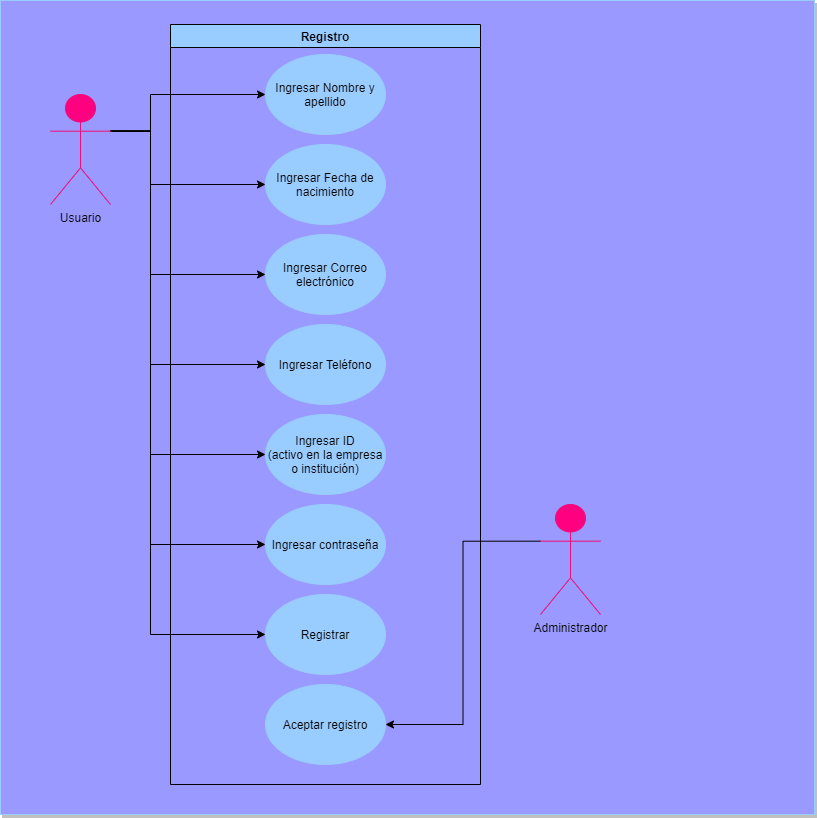

The diagram above was exported from draw.io. Its source (the exported page's mxGraphModel, read from the mxfile embedded in the PNG):
<mxGraphModel dx="502" dy="1647" grid="1" gridSize="10" guides="1" tooltips="1" connect="1" arrows="1" fold="1" page="1" pageScale="1" pageWidth="827" pageHeight="1169" math="0" shadow="0">
  <root>
    <mxCell id="0" />
    <mxCell id="1" parent="0" />
    <mxCell id="42" value="" style="whiteSpace=wrap;html=1;aspect=fixed;shadow=1;strokeColor=#99CCFF;fillColor=#9999FF;" parent="1" vertex="1">
      <mxGeometry x="60" y="-1124" width="814" height="814" as="geometry" />
    </mxCell>
    <mxCell id="78" value="Registro" style="swimlane;strokeColor=#030303;fillColor=#99CCFF;startSize=23;" parent="1" vertex="1">
      <mxGeometry x="230" y="-1100" width="310" height="760" as="geometry">
        <mxRectangle x="180" y="60" width="80" height="23" as="alternateBounds" />
      </mxGeometry>
    </mxCell>
    <mxCell id="79" value="Ingresar Fecha de nacimiento" style="ellipse;whiteSpace=wrap;html=1;strokeColor=#99CCFF;fillColor=#99CCFF;" parent="78" vertex="1">
      <mxGeometry x="95" y="120" width="120" height="80" as="geometry" />
    </mxCell>
    <mxCell id="80" value="Ingresar Correo electrónico" style="ellipse;whiteSpace=wrap;html=1;strokeColor=#99CCFF;fillColor=#99CCFF;" parent="78" vertex="1">
      <mxGeometry x="95" y="210" width="120" height="80" as="geometry" />
    </mxCell>
    <mxCell id="81" value="&lt;span&gt;Ingresar Nombre y apellido&lt;/span&gt;" style="ellipse;whiteSpace=wrap;html=1;strokeColor=#99CCFF;fillColor=#99CCFF;" parent="78" vertex="1">
      <mxGeometry x="95" y="30" width="120" height="80" as="geometry" />
    </mxCell>
    <mxCell id="82" value="Ingresar Teléfono" style="ellipse;whiteSpace=wrap;html=1;strokeColor=#99CCFF;fillColor=#99CCFF;" parent="78" vertex="1">
      <mxGeometry x="95" y="300" width="120" height="80" as="geometry" />
    </mxCell>
    <mxCell id="83" value="Ingresar ID&lt;br&gt;(activo en la empresa o institución)" style="ellipse;whiteSpace=wrap;html=1;strokeColor=#99CCFF;fillColor=#99CCFF;" parent="78" vertex="1">
      <mxGeometry x="95" y="390" width="120" height="80" as="geometry" />
    </mxCell>
    <mxCell id="84" value="Registrar" style="ellipse;whiteSpace=wrap;html=1;strokeColor=#99CCFF;fillColor=#99CCFF;" parent="78" vertex="1">
      <mxGeometry x="95" y="570" width="120" height="80" as="geometry" />
    </mxCell>
    <mxCell id="85" value="Aceptar registro" style="ellipse;whiteSpace=wrap;html=1;strokeColor=#99CCFF;fillColor=#99CCFF;" parent="78" vertex="1">
      <mxGeometry x="95" y="660" width="120" height="80" as="geometry" />
    </mxCell>
    <mxCell id="86" style="edgeStyle=orthogonalEdgeStyle;rounded=0;orthogonalLoop=1;jettySize=auto;html=1;exitX=1;exitY=0.3333333333333333;exitDx=0;exitDy=0;exitPerimeter=0;entryX=0;entryY=0.5;entryDx=0;entryDy=0;" parent="1" source="92" edge="1">
      <mxGeometry relative="1" as="geometry">
        <Array as="points">
          <mxPoint x="210" y="-993" />
          <mxPoint x="210" y="-1030" />
        </Array>
        <mxPoint x="325" y="-1030" as="targetPoint" />
      </mxGeometry>
    </mxCell>
    <mxCell id="87" style="edgeStyle=orthogonalEdgeStyle;rounded=0;orthogonalLoop=1;jettySize=auto;html=1;exitX=1;exitY=0.3333333333333333;exitDx=0;exitDy=0;exitPerimeter=0;entryX=0;entryY=0.5;entryDx=0;entryDy=0;" parent="1" source="92" target="79" edge="1">
      <mxGeometry relative="1" as="geometry">
        <Array as="points">
          <mxPoint x="210" y="-993" />
          <mxPoint x="210" y="-940" />
        </Array>
      </mxGeometry>
    </mxCell>
    <mxCell id="88" style="edgeStyle=orthogonalEdgeStyle;rounded=0;orthogonalLoop=1;jettySize=auto;html=1;exitX=1;exitY=0.3333333333333333;exitDx=0;exitDy=0;exitPerimeter=0;entryX=0;entryY=0.5;entryDx=0;entryDy=0;" parent="1" source="92" target="80" edge="1">
      <mxGeometry relative="1" as="geometry">
        <Array as="points">
          <mxPoint x="210" y="-993" />
          <mxPoint x="210" y="-850" />
        </Array>
      </mxGeometry>
    </mxCell>
    <mxCell id="89" style="edgeStyle=orthogonalEdgeStyle;rounded=0;orthogonalLoop=1;jettySize=auto;html=1;exitX=1;exitY=0.3333333333333333;exitDx=0;exitDy=0;exitPerimeter=0;entryX=0;entryY=0.5;entryDx=0;entryDy=0;" parent="1" source="92" target="82" edge="1">
      <mxGeometry relative="1" as="geometry">
        <Array as="points">
          <mxPoint x="210" y="-993" />
          <mxPoint x="210" y="-760" />
        </Array>
      </mxGeometry>
    </mxCell>
    <mxCell id="90" style="edgeStyle=orthogonalEdgeStyle;rounded=0;orthogonalLoop=1;jettySize=auto;html=1;exitX=1;exitY=0.3333333333333333;exitDx=0;exitDy=0;exitPerimeter=0;entryX=0;entryY=0.5;entryDx=0;entryDy=0;" parent="1" source="92" target="83" edge="1">
      <mxGeometry relative="1" as="geometry">
        <Array as="points">
          <mxPoint x="210" y="-993" />
          <mxPoint x="210" y="-670" />
        </Array>
      </mxGeometry>
    </mxCell>
    <mxCell id="91" style="edgeStyle=orthogonalEdgeStyle;rounded=0;orthogonalLoop=1;jettySize=auto;html=1;exitX=1;exitY=0.3333333333333333;exitDx=0;exitDy=0;exitPerimeter=0;entryX=0;entryY=0.5;entryDx=0;entryDy=0;" parent="1" source="92" target="84" edge="1">
      <mxGeometry relative="1" as="geometry">
        <Array as="points">
          <mxPoint x="210" y="-993" />
          <mxPoint x="210" y="-490" />
        </Array>
      </mxGeometry>
    </mxCell>
    <mxCell id="96" style="edgeStyle=orthogonalEdgeStyle;rounded=0;orthogonalLoop=1;jettySize=auto;html=1;exitX=1;exitY=0.3333333333333333;exitDx=0;exitDy=0;exitPerimeter=0;entryX=0;entryY=0.5;entryDx=0;entryDy=0;" edge="1" parent="1" source="92" target="95">
      <mxGeometry relative="1" as="geometry">
        <Array as="points">
          <mxPoint x="210" y="-993" />
          <mxPoint x="210" y="-580" />
        </Array>
      </mxGeometry>
    </mxCell>
    <mxCell id="92" value="Usuario" style="shape=umlActor;verticalLabelPosition=bottom;verticalAlign=top;html=1;outlineConnect=0;strokeColor=#F00C76;fillColor=#FF0080;" parent="1" vertex="1">
      <mxGeometry x="110" y="-1030" width="60" height="110" as="geometry" />
    </mxCell>
    <mxCell id="93" style="edgeStyle=orthogonalEdgeStyle;rounded=0;orthogonalLoop=1;jettySize=auto;html=1;exitX=0;exitY=0.3333333333333333;exitDx=0;exitDy=0;exitPerimeter=0;entryX=1;entryY=0.5;entryDx=0;entryDy=0;" parent="1" source="94" target="85" edge="1">
      <mxGeometry relative="1" as="geometry" />
    </mxCell>
    <mxCell id="94" value="Administrador" style="shape=umlActor;verticalLabelPosition=bottom;verticalAlign=top;html=1;outlineConnect=0;strokeColor=#F00C76;fillColor=#FF0080;" parent="1" vertex="1">
      <mxGeometry x="600" y="-620" width="60" height="110" as="geometry" />
    </mxCell>
    <mxCell id="95" value="Ingresar contraseña" style="ellipse;whiteSpace=wrap;html=1;strokeColor=#99CCFF;fillColor=#99CCFF;" vertex="1" parent="1">
      <mxGeometry x="325" y="-620" width="120" height="80" as="geometry" />
    </mxCell>
  </root>
</mxGraphModel>